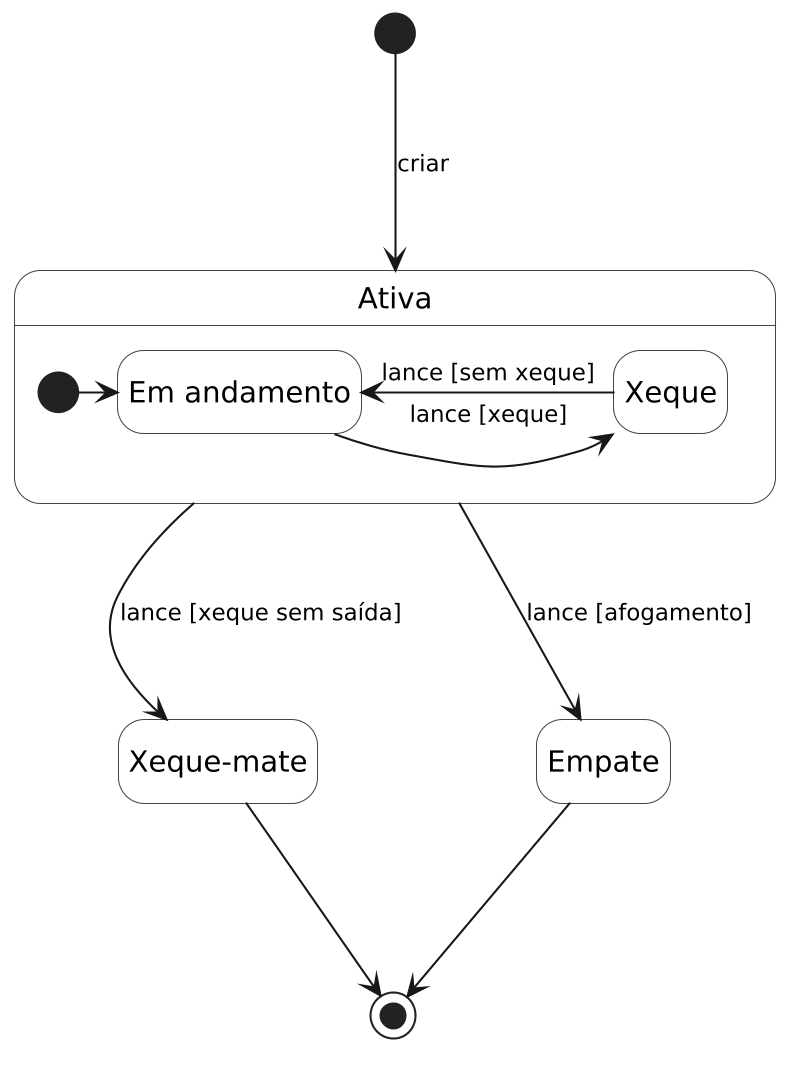

The diagram above was rendered by PlantUML. Its source (embedded in the PNG):
@startuml
skinparam dpi 200
skinparam shadowing false
skinparam defaultFontName Helvetica
skinparam nodesep 90
skinparam ranksep 90
skinparam state {
  BackgroundColor #FFFFFF
  BorderColor #444444
}
skinparam ArrowFontSize 11
hide empty description

[*] --> Ativa : criar

state "Ativa" as Ativa {
  state "Em andamento" as EA
  state "Xeque" as X
  [*] -> EA
  EA -right-> X : lance [xeque]\n
  X -left-> EA : lance [sem xeque]
}

state "Xeque-mate" as XM
state "Empate" as EMP

Ativa --> XM : lance [xeque sem saída]
Ativa --> EMP : lance [afogamento]
XM --> [*]
EMP --> [*]
@enduml